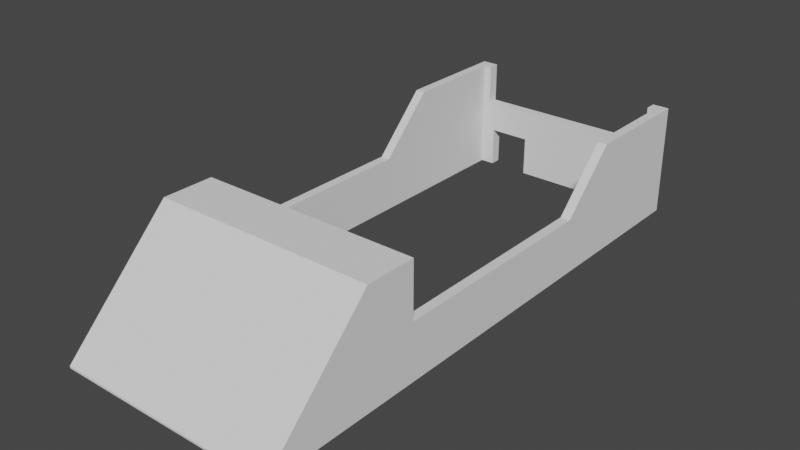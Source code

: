 # Source: frame.blend  (saved by Blender 2.82.7; exported with 4.5.12 LTS)
import bpy
from mathutils import Matrix  # noqa: F401  (used for matrix-valued properties, if any)

bpy.ops.wm.read_factory_settings(use_empty=True)
scene = bpy.context.scene
scene.name = 'Scene'

# ---- collections
col_collection = bpy.data.collections.new('Collection'); scene.collection.children.link(col_collection)

# ---- world
world_world = bpy.data.worlds.new('World'); scene.world = world_world
world_world.use_nodes = True; world_world.node_tree.nodes.clear()
_N = world_world.node_tree.nodes; _L = world_world.node_tree.links
n0 = _N.new('ShaderNodeOutputWorld'); n0.name = 'World Output'; n0.location = (300, 300)
n1 = _N.new('ShaderNodeBackground'); n1.name = 'Background'; n1.location = (10, 300)
n1.inputs[0].default_value = (0.05088, 0.05088, 0.05088, 1.0)
_L.new(n1.outputs[0], n0.inputs[0])
n0.is_active_output = True
world_world.color = (0.05088, 0.05088, 0.05088)
world_world.use_sun_shadow = False
world_world.sun_shadow_jitter_overblur = 0.0

# ---- meshes
me_cube_009 = bpy.data.meshes.new('Cube.009')
me_cube_009.from_pydata([(-1.0, -2.5, -0.5), (-1.0, 2.5, -0.5), (-1.0, 2.5, 0.5), (1.0, -2.5, -0.5), (1.0, 2.5, -0.5), (1.0, 2.5, 0.5), (-0.9141, 2.4, 0.5), (-0.9141, 2.4, -0.5), (0.9141, 2.4, 0.5), (0.9141, 2.4, -0.5), (0.9141, -2.4, -0.5), (-0.9141, -2.4, -0.5), (1.0, 0.9417, 0.0), (0.9141, 0.9417, 0.0), (-0.9141, 0.9417, 0.0), (-1.0, 0.9417, 0.0), (-1.0, -1.058, 0.5), (-0.9141, -1.058, 0.5), (1.0, -1.058, 0.0), (1.0, -1.058, 0.5), (0.9141, -1.058, 0.5), (0.9141, -1.058, 0.0), (-0.9141, -1.058, 0.0), (-1.0, -1.058, 0.0), (-0.9141, 0.9408, -0.0001348), (-0.9141, 0.9406, 0.0), (0.9141, 0.9408, -0.0001348), (1.0, 0.9408, -0.0001348), (-1.0, 0.9408, -0.0001348), (0.9141, 0.9406, 0.0), (1.0, 0.9406, 0.0), (-1.0, 0.9406, 0.0), (-1.0, 1.441, 0.5), (-0.9141, 1.441, 0.5), (0.9141, 1.441, 0.5), (1.0, 1.441, 0.5), (0.9141, 0.9417, 0.0007755), (1.0, 0.9417, 0.0007755), (-0.9141, 0.9417, 0.0007754), (-1.0, 0.9417, 0.0007755), (-0.9141, 0.9409, 0.0), (0.9141, 0.9409, 0.0), (1.0, 0.9409, 0.0), (-1.0, 0.9409, 0.0), (-1.0, -1.52, 0.5), (-0.9141, -1.52, 0.5), (-0.9141, -2.4, -0.3805), (-1.0, -2.5, -0.4805), (0.9141, -1.52, 0.5), (0.9141, -2.4, -0.3805), (1.0, -2.5, -0.4805), (1.0, -1.52, 0.5), (-0.9141, -1.058, 0.4), (0.9141, -1.058, 0.4), (-0.9141, -1.52, 0.4), (0.9141, -1.52, 0.4), (-0.9141, -1.467, 0.447), (-0.9141, -2.347, -0.4335), (0.9141, -1.467, 0.447), (0.9141, -2.347, -0.4335), (0.7769, 2.4, -0.5), (0.7769, 2.5, -0.5), (0.7769, 2.4, -0.1409), (0.7769, 2.5, -0.1409), (0.4019, 2.4, -0.1409), (0.4019, 2.5, -0.1409), (0.4019, 2.4, -0.5), (0.4019, 2.5, -0.5), (-0.4112, 2.5, -0.5), (-0.4112, 2.4, -0.5), (-0.4112, 2.4, -0.1409), (-0.4112, 2.5, -0.1409), (-0.7862, 2.4, -0.1409), (-0.7862, 2.5, -0.1409), (-0.7862, 2.5, -0.5), (-0.7862, 2.4, -0.5), (0.85, 2.5, 0.5), (0.85, 2.4, 0.5), (0.85, 2.5, 0.1354), (0.85, 2.4, 0.1354), (-0.85, 2.5, 0.5), (-0.85, 2.4, 0.5), (-0.85, 2.5, 0.1354), (-0.85, 2.4, 0.1354)], [], [(0, 47, 44, 16, 23, 31, 28, 43, 15, 39, 32, 2, 1), (1, 2, 80, 82, 78, 76, 5, 4, 61, 63, 65, 67, 68, 71, 73, 74), (4, 5, 35, 37, 12, 42, 27, 30, 18, 19, 51, 50, 3), (3, 50, 47, 0), (1, 74, 75, 7), (5, 8, 34, 35), (10, 49, 48, 20, 21, 29, 26, 41, 13, 36, 34, 8, 9), (9, 8, 77, 79, 83, 81, 6, 7, 75, 72, 70, 69, 66, 64, 62, 60), (7, 6, 33, 38, 14, 40, 24, 25, 22, 17, 45, 46, 11), (11, 46, 49, 10), (7, 11, 10, 3, 0, 1), (15, 14, 38, 39), (13, 12, 37, 36), (19, 20, 48, 51), (18, 21, 20, 19), (22, 23, 16, 17), (23, 22, 25, 31), (21, 18, 30, 29), (41, 42, 12, 13), (43, 40, 14, 15), (32, 33, 6, 81, 80, 2), (27, 26, 29, 30), (24, 28, 31, 25), (28, 24, 40, 43), (26, 27, 42, 41), (37, 35, 34, 36), (33, 32, 39, 38), (44, 45, 17, 16), (49, 46, 57, 59), (44, 47, 50, 51, 48, 45), (48, 20, 53, 55), (54, 55, 53, 52), (17, 45, 54, 52), (45, 48, 55, 54), (20, 17, 52, 53), (48, 45, 17, 20), (56, 58, 59, 57), (46, 45, 56, 57), (45, 48, 58, 56), (48, 49, 59, 58), (46, 11, 10, 59, 57), (62, 63, 61, 60), (65, 64, 66, 67), (63, 62, 64, 65), (60, 61, 4, 3, 10, 9), (70, 71, 68, 69), (73, 72, 75, 74), (71, 70, 72, 73), (69, 68, 67, 66), (78, 79, 77, 76), (76, 77, 8, 5), (83, 82, 80, 81), (82, 83, 79, 78)])
_uv = me_cube_009.uv_layers.new(name='UVMap')
_uv.uv.foreach_set('vector', [0.375, 0.0, 0.3799, 0.0, 0.625, 0.04902, 0.625, 0.07208, 0.5, 0.07208, 0.5, 0.172, 0.4999, 0.172, 0.5, 0.172, 0.5, 0.1721, 0.5002, 0.1721, 0.625, 0.197, 0.625, 0.25, 0.375, 0.25, 0.375, 0.25, 0.625, 0.25, 0.625, 0.2688, 0.5339, 0.2688, 0.5339, 0.4812, 0.625, 0.4813, 0.625, 0.5, 0.375, 0.5, 0.375, 0.4721, 0.4648, 0.4721, 0.4648, 0.4252, 0.375, 0.4252, 0.375, 0.3236, 0.4648, 0.3236, 0.4648, 0.2767, 0.375, 0.2767, 0.375, 0.5, 0.625, 0.5, 0.625, 0.553, 0.5002, 0.5779, 0.5, 0.5779, 0.5, 0.578, 0.4999, 0.578, 0.5, 0.578, 0.5, 0.6779, 0.625, 0.6779, 0.625, 0.701, 0.3799, 0.75, 0.375, 0.75, 0.375, 0.75, 0.3799, 0.75, 0.3799, 1.0, 0.375, 1.0, 0.125, 0.5, 0.1517, 0.5, 0.1517, 0.505, 0.1357, 0.505, 0.625, 0.5, 0.6357, 0.505, 0.6357, 0.553, 0.625, 0.553, 0.3958, 0.75, 0.4207, 0.75, 0.6042, 0.7041, 0.6042, 0.6801, 0.5, 0.6801, 0.5, 0.576, 0.4999, 0.576, 0.5, 0.576, 0.5, 0.576, 0.5002, 0.576, 0.6042, 0.55, 0.6042, 0.5, 0.3958, 0.5, 0.3958, 0.5, 0.6042, 0.5, 0.6042, 0.4912, 0.5282, 0.4912, 0.5282, 0.2588, 0.6042, 0.2588, 0.6042, 0.25, 0.3958, 0.25, 0.3958, 0.2675, 0.4706, 0.2675, 0.4706, 0.3188, 0.3958, 0.3188, 0.3958, 0.43, 0.4706, 0.43, 0.4706, 0.4812, 0.3958, 0.4812, 0.3958, 0.25, 0.6042, 0.25, 0.6042, 0.2, 0.5002, 0.174, 0.5, 0.174, 0.5, 0.174, 0.4999, 0.174, 0.5, 0.174, 0.5, 0.06988, 0.6042, 0.06988, 0.6042, 0.04586, 0.4207, 0.0, 0.3958, 0.0, 0.3958, 1.0, 0.4207, 1.0, 0.4207, 0.75, 0.3958, 0.75, 0.1357, 0.505, 0.1357, 0.745, 0.3643, 0.745, 0.375, 0.75, 0.125, 0.75, 0.125, 0.5, 0.375, 0.2708, 0.375, 0.2798, 0.3751, 0.2798, 0.3751, 0.2708, 0.375, 0.4702, 0.375, 0.4792, 0.3751, 0.4792, 0.3751, 0.4702, 0.625, 0.6779, 0.6357, 0.6779, 0.6357, 0.701, 0.625, 0.701, 0.375, 0.7708, 0.375, 0.7798, 0.4375, 0.7798, 0.4375, 0.7708, 0.375, 0.9702, 0.375, 0.9792, 0.4375, 0.9792, 0.4375, 0.9702, 0.1458, 0.75, 0.1548, 0.75, 0.1548, 0.5001, 0.1458, 0.5001, 0.3452, 0.75, 0.3542, 0.75, 0.3542, 0.5001, 0.3452, 0.5001, 0.3452, 0.5001, 0.3542, 0.5001, 0.3542, 0.5, 0.3452, 0.5, 0.1458, 0.5001, 0.1548, 0.5001, 0.1548, 0.5, 0.1458, 0.5, 0.875, 0.553, 0.8643, 0.553, 0.8643, 0.505, 0.8562, 0.505, 0.8562, 0.5, 0.875, 0.5, 0.375, 0.7708, 0.375, 0.7798, 0.375, 0.7798, 0.375, 0.7708, 0.375, 0.9702, 0.375, 0.9792, 0.375, 0.9792, 0.375, 0.9702, 0.1458, 0.75, 0.1548, 0.75, 0.1548, 0.75, 0.1458, 0.75, 0.3452, 0.75, 0.3542, 0.75, 0.3542, 0.75, 0.3452, 0.75, 0.3542, 0.7498, 0.3542, 0.6616, 0.3452, 0.6616, 0.3452, 0.7498, 0.1548, 0.6616, 0.1458, 0.6616, 0.1458, 0.7498, 0.1548, 0.7498, 0.875, 0.701, 0.8643, 0.701, 0.8643, 0.6779, 0.875, 0.6779, 0.4207, 0.75, 0.4207, 1.0, 0.4207, 1.0, 0.4207, 0.75, 0.1458, 0.5614, 0.1458, 0.7347, 0.3542, 0.7347, 0.3542, 0.5614, 0.3452, 0.5614, 0.1548, 0.5614, 0.6357, 0.701, 0.6357, 0.6779, 0.6357, 0.6779, 0.6357, 0.701, 0.0, 0.0, 0.0, 0.0, 0.0, 0.0, 0.0, 0.0, 0.8643, 0.6779, 0.8643, 0.701, 0.8643, 0.701, 0.8643, 0.6779, 0.1548, 0.5614, 0.3452, 0.5614, 0.3452, 0.5614, 0.1548, 0.5614, 0.0, 0.0, 0.0, 0.0, 0.0, 0.0, 0.0, 0.0, 0.0, 0.0, 0.0, 0.0, 0.0, 0.0, 0.0, 0.0, 0.1548, 0.5614, 0.3452, 0.5614, 0.3452, 0.717, 0.1548, 0.717, 0.4207, 0.0, 0.6042, 0.04586, 0.6042, 0.04586, 0.4207, 0.0, 0.1548, 0.5614, 0.3452, 0.5614, 0.3452, 0.5614, 0.1548, 0.5614, 0.6042, 0.7041, 0.4207, 0.75, 0.4207, 0.75, 0.6042, 0.7041, 0.0, 0.0, 0.0, 0.0, 0.0, 0.0, 0.0, 0.0, 0.0, 0.0, 0.625, 0.6154, 0.625, 0.5487, 0.3856, 0.5487, 0.3856, 0.6154, 0.625, 0.2013, 0.625, 0.1346, 0.3856, 0.1346, 0.3856, 0.2013, 0.625, 0.5487, 0.625, 0.6154, 0.875, 0.6154, 0.875, 0.5487, 0.3471, 0.505, 0.3471, 0.5, 0.375, 0.5, 0.375, 0.75, 0.3643, 0.745, 0.3643, 0.505, 0.625, 0.6154, 0.625, 0.5487, 0.3856, 0.5487, 0.3856, 0.6154, 0.625, 0.2013, 0.625, 0.1346, 0.3856, 0.1346, 0.3856, 0.2013, 0.625, 0.5487, 0.625, 0.6154, 0.875, 0.6154, 0.875, 0.5487, 0.1986, 0.505, 0.1986, 0.5, 0.3002, 0.5, 0.3002, 0.505, 0.375, 0.5786, 0.375, 0.5911, 0.5269, 0.5911, 0.5269, 0.5786, 0.6438, 0.5, 0.6438, 0.505, 0.6357, 0.505, 0.625, 0.5, 0.375, 0.1589, 0.375, 0.1714, 0.5269, 0.1714, 0.5269, 0.1589, 0.125, 0.5786, 0.125, 0.5911, 0.375, 0.5911, 0.375, 0.5786])
me_cube_009.use_remesh_fix_poles = True
me_cube_009.use_remesh_preserve_attributes = False
me_cube_009.use_mirror_vertex_groups = False
me_cube_009.update()

# ---- objects
ob_cube = bpy.data.objects.new('Cube', me_cube_009)

# ---- transforms, parenting, visibility, modifiers, constraints
ob_cube.location = (0.0, 0.0, 0.0)
ob_cube.lineart.crease_threshold = 0.0

# ---- collection membership
col_collection.objects.link(ob_cube)

# ---- scene / render settings (as saved in the file)
scene.frame_start = 1; scene.frame_end = 250; scene.frame_set(1)
scene.render.engine = 'BLENDER_EEVEE_NEXT'
scene.cycles.use_denoising = False
scene.cycles.samples = 128
scene.cycles.sampling_pattern = 'TABULATED_SOBOL'
scene.cycles.use_adaptive_sampling = False
scene.cycles.use_light_tree = False
scene.view_settings.view_transform = 'Filmic'
bpy.context.view_layer.update()

# ---- added for rendering (the .blend has no active camera and no usable light): camera, sun
cam_auto = bpy.data.cameras.new('AutoCamera')
cam_auto.lens = 50.0
cam_auto.sensor_width = 36.0
cam_auto.clip_end = 1000.0
ob_auto_camera = bpy.data.objects.new('AutoCamera', cam_auto)
scene.collection.objects.link(ob_auto_camera)
ob_auto_camera.location = (5.06766, -6.0812, 4.05413)
ob_auto_camera.rotation_euler = (1.09748, -7.21219e-08, 0.694738)
scene.camera = ob_auto_camera
light_auto_sun = bpy.data.lights.new('AutoSun', 'SUN')
light_auto_sun.energy = 3.0
light_auto_sun.angle = 0.0523599
ob_auto_sun = bpy.data.objects.new('AutoSun', light_auto_sun)
scene.collection.objects.link(ob_auto_sun)
ob_auto_sun.rotation_euler = (0.872665, 0.174533, 0.523599)
bpy.context.view_layer.update()
